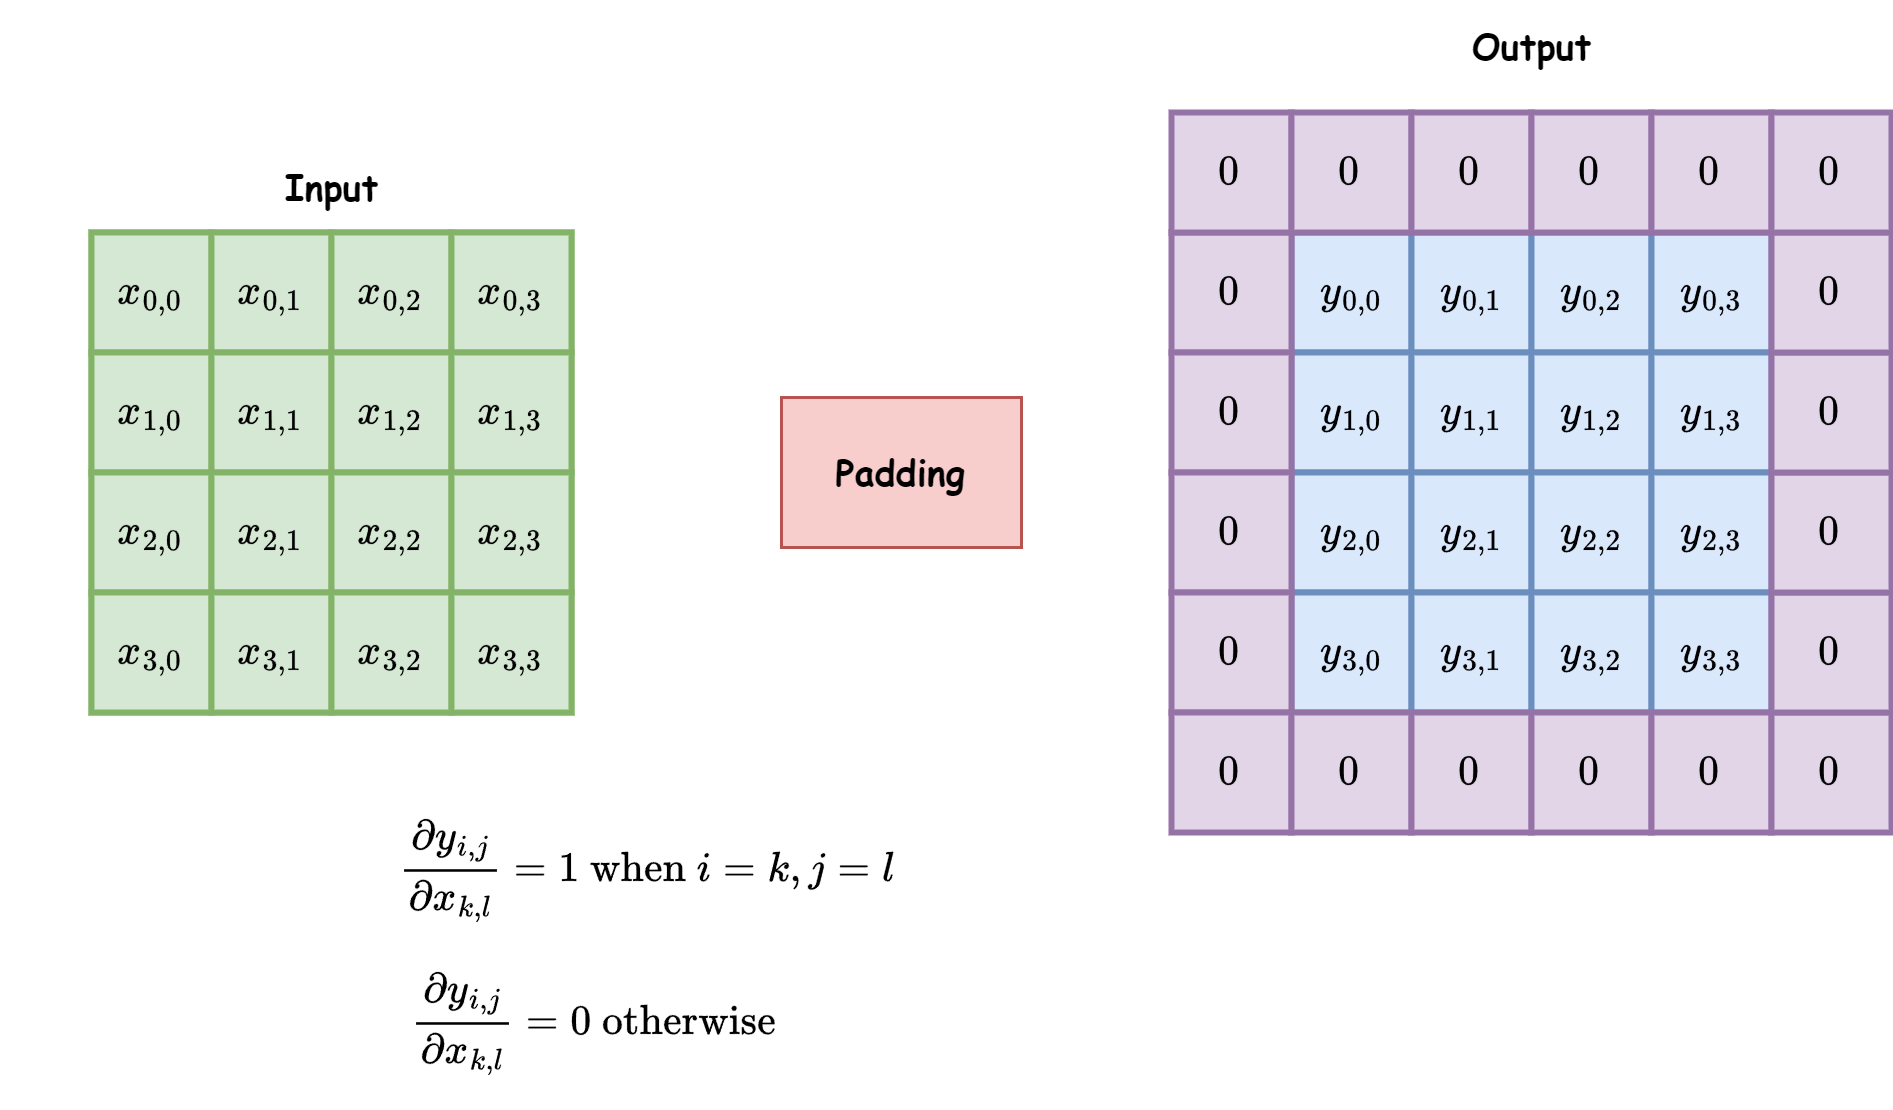

The diagram above was exported from draw.io. Its source (the exported page's mxGraphModel, read from the mxfile embedded in the PNG):
<mxGraphModel dx="1000" dy="497" grid="1" gridSize="10" guides="1" tooltips="1" connect="1" arrows="1" fold="1" page="1" pageScale="1" pageWidth="827" pageHeight="1169" math="1" shadow="0">
  <root>
    <mxCell id="0" />
    <mxCell id="1" parent="0" />
    <mxCell id="b6UP8BXJfr4VmaSpmVUP-1" value="&lt;font face=&quot;Comic Sans MS&quot;&gt;Output&lt;/font&gt;" style="text;html=1;align=center;verticalAlign=middle;resizable=0;points=[];autosize=1;strokeColor=none;fillColor=none;fontStyle=1" vertex="1" parent="1">
      <mxGeometry x="570" y="755" width="60" height="30" as="geometry" />
    </mxCell>
    <mxCell id="b6UP8BXJfr4VmaSpmVUP-2" value="&lt;font face=&quot;Comic Sans MS&quot;&gt;Input&lt;/font&gt;" style="text;html=1;align=center;verticalAlign=middle;resizable=0;points=[];autosize=1;strokeColor=none;fillColor=none;fontStyle=1" vertex="1" parent="1">
      <mxGeometry x="175" y="802" width="50" height="30" as="geometry" />
    </mxCell>
    <mxCell id="b6UP8BXJfr4VmaSpmVUP-3" value="" style="rounded=0;whiteSpace=wrap;html=1;fillColor=#d5e8d4;strokeColor=#82b366;strokeWidth=2;" vertex="1" parent="1">
      <mxGeometry x="120" y="832" width="160" height="160" as="geometry" />
    </mxCell>
    <mxCell id="b6UP8BXJfr4VmaSpmVUP-4" value="$$x_{0,0}$$" style="rounded=0;whiteSpace=wrap;html=1;fillColor=#d5e8d4;strokeColor=#82b366;strokeWidth=2;" vertex="1" parent="1">
      <mxGeometry x="120" y="832" width="40" height="40" as="geometry" />
    </mxCell>
    <mxCell id="b6UP8BXJfr4VmaSpmVUP-5" value="$$x_{0,1}$$" style="rounded=0;whiteSpace=wrap;html=1;fillColor=#d5e8d4;strokeColor=#82b366;strokeWidth=2;" vertex="1" parent="1">
      <mxGeometry x="160" y="832" width="40" height="40" as="geometry" />
    </mxCell>
    <mxCell id="b6UP8BXJfr4VmaSpmVUP-6" value="$$x_{0,2}$$" style="rounded=0;whiteSpace=wrap;html=1;fillColor=#d5e8d4;strokeColor=#82b366;strokeWidth=2;" vertex="1" parent="1">
      <mxGeometry x="200" y="832" width="40" height="40" as="geometry" />
    </mxCell>
    <mxCell id="b6UP8BXJfr4VmaSpmVUP-7" value="$$x_{0,3}$$" style="rounded=0;whiteSpace=wrap;html=1;fillColor=#d5e8d4;strokeColor=#82b366;strokeWidth=2;" vertex="1" parent="1">
      <mxGeometry x="240" y="832" width="40" height="40" as="geometry" />
    </mxCell>
    <mxCell id="b6UP8BXJfr4VmaSpmVUP-8" value="$$x_{1,0}$$" style="rounded=0;whiteSpace=wrap;html=1;fillColor=#d5e8d4;strokeColor=#82b366;strokeWidth=2;" vertex="1" parent="1">
      <mxGeometry x="120" y="872" width="40" height="40" as="geometry" />
    </mxCell>
    <mxCell id="b6UP8BXJfr4VmaSpmVUP-9" value="$$x_{1,1}$$" style="rounded=0;whiteSpace=wrap;html=1;fillColor=#d5e8d4;strokeColor=#82b366;strokeWidth=2;" vertex="1" parent="1">
      <mxGeometry x="160" y="872" width="40" height="40" as="geometry" />
    </mxCell>
    <mxCell id="b6UP8BXJfr4VmaSpmVUP-10" value="$$x_{1,2}$$" style="rounded=0;whiteSpace=wrap;html=1;fillColor=#d5e8d4;strokeColor=#82b366;strokeWidth=2;" vertex="1" parent="1">
      <mxGeometry x="200" y="872" width="40" height="40" as="geometry" />
    </mxCell>
    <mxCell id="b6UP8BXJfr4VmaSpmVUP-11" value="$$x_{1,3}$$" style="rounded=0;whiteSpace=wrap;html=1;fillColor=#d5e8d4;strokeColor=#82b366;strokeWidth=2;" vertex="1" parent="1">
      <mxGeometry x="240" y="872" width="40" height="40" as="geometry" />
    </mxCell>
    <mxCell id="b6UP8BXJfr4VmaSpmVUP-12" value="$$x_{2,0}$$" style="rounded=0;whiteSpace=wrap;html=1;fillColor=#d5e8d4;strokeColor=#82b366;strokeWidth=2;" vertex="1" parent="1">
      <mxGeometry x="120" y="912" width="40" height="40" as="geometry" />
    </mxCell>
    <mxCell id="b6UP8BXJfr4VmaSpmVUP-13" value="$$x_{2,1}$$" style="rounded=0;whiteSpace=wrap;html=1;fillColor=#d5e8d4;strokeColor=#82b366;strokeWidth=2;" vertex="1" parent="1">
      <mxGeometry x="160" y="912" width="40" height="40" as="geometry" />
    </mxCell>
    <mxCell id="b6UP8BXJfr4VmaSpmVUP-14" value="$$x_{2,2}$$" style="rounded=0;whiteSpace=wrap;html=1;fillColor=#d5e8d4;strokeColor=#82b366;strokeWidth=2;" vertex="1" parent="1">
      <mxGeometry x="200" y="912" width="40" height="40" as="geometry" />
    </mxCell>
    <mxCell id="b6UP8BXJfr4VmaSpmVUP-15" value="$$x_{2,3}$$" style="rounded=0;whiteSpace=wrap;html=1;fillColor=#d5e8d4;strokeColor=#82b366;strokeWidth=2;" vertex="1" parent="1">
      <mxGeometry x="240" y="912" width="40" height="40" as="geometry" />
    </mxCell>
    <mxCell id="b6UP8BXJfr4VmaSpmVUP-16" value="$$x_{3,0}$$" style="rounded=0;whiteSpace=wrap;html=1;fillColor=#d5e8d4;strokeColor=#82b366;strokeWidth=2;" vertex="1" parent="1">
      <mxGeometry x="120" y="952" width="40" height="40" as="geometry" />
    </mxCell>
    <mxCell id="b6UP8BXJfr4VmaSpmVUP-17" value="$$x_{3,1}$$" style="rounded=0;whiteSpace=wrap;html=1;fillColor=#d5e8d4;strokeColor=#82b366;strokeWidth=2;" vertex="1" parent="1">
      <mxGeometry x="160" y="952" width="40" height="40" as="geometry" />
    </mxCell>
    <mxCell id="b6UP8BXJfr4VmaSpmVUP-18" value="$$x_{3,2}$$" style="rounded=0;whiteSpace=wrap;html=1;fillColor=#d5e8d4;strokeColor=#82b366;strokeWidth=2;" vertex="1" parent="1">
      <mxGeometry x="200" y="952" width="40" height="40" as="geometry" />
    </mxCell>
    <mxCell id="b6UP8BXJfr4VmaSpmVUP-19" value="$$x_{3,3}$$" style="rounded=0;whiteSpace=wrap;html=1;fillColor=#d5e8d4;strokeColor=#82b366;strokeWidth=2;" vertex="1" parent="1">
      <mxGeometry x="240" y="952" width="40" height="40" as="geometry" />
    </mxCell>
    <mxCell id="b6UP8BXJfr4VmaSpmVUP-20" value="" style="rounded=0;whiteSpace=wrap;html=1;fillColor=#dae8fc;strokeColor=#6c8ebf;strokeWidth=2;" vertex="1" parent="1">
      <mxGeometry x="520" y="832" width="160" height="160" as="geometry" />
    </mxCell>
    <mxCell id="b6UP8BXJfr4VmaSpmVUP-21" value="$$y_{0,0}$$" style="rounded=0;whiteSpace=wrap;html=1;fillColor=#dae8fc;strokeColor=#6c8ebf;strokeWidth=2;" vertex="1" parent="1">
      <mxGeometry x="520" y="832" width="40" height="40" as="geometry" />
    </mxCell>
    <mxCell id="b6UP8BXJfr4VmaSpmVUP-22" value="$$y_{0,1}$$" style="rounded=0;whiteSpace=wrap;html=1;fillColor=#dae8fc;strokeColor=#6c8ebf;strokeWidth=2;" vertex="1" parent="1">
      <mxGeometry x="560" y="832" width="40" height="40" as="geometry" />
    </mxCell>
    <mxCell id="b6UP8BXJfr4VmaSpmVUP-23" value="$$y_{0,2}$$" style="rounded=0;whiteSpace=wrap;html=1;fillColor=#dae8fc;strokeColor=#6c8ebf;strokeWidth=2;" vertex="1" parent="1">
      <mxGeometry x="600" y="832" width="40" height="40" as="geometry" />
    </mxCell>
    <mxCell id="b6UP8BXJfr4VmaSpmVUP-24" value="$$y_{0,3}$$" style="rounded=0;whiteSpace=wrap;html=1;fillColor=#dae8fc;strokeColor=#6c8ebf;strokeWidth=2;" vertex="1" parent="1">
      <mxGeometry x="640" y="832" width="40" height="40" as="geometry" />
    </mxCell>
    <mxCell id="b6UP8BXJfr4VmaSpmVUP-25" value="$$y_{1,0}$$" style="rounded=0;whiteSpace=wrap;html=1;fillColor=#dae8fc;strokeColor=#6c8ebf;strokeWidth=2;" vertex="1" parent="1">
      <mxGeometry x="520" y="872" width="40" height="40" as="geometry" />
    </mxCell>
    <mxCell id="b6UP8BXJfr4VmaSpmVUP-26" value="$$y_{1,1}$$" style="rounded=0;whiteSpace=wrap;html=1;fillColor=#dae8fc;strokeColor=#6c8ebf;strokeWidth=2;" vertex="1" parent="1">
      <mxGeometry x="560" y="872" width="40" height="40" as="geometry" />
    </mxCell>
    <mxCell id="b6UP8BXJfr4VmaSpmVUP-27" value="$$y_{1,2}$$" style="rounded=0;whiteSpace=wrap;html=1;fillColor=#dae8fc;strokeColor=#6c8ebf;strokeWidth=2;" vertex="1" parent="1">
      <mxGeometry x="600" y="872" width="40" height="40" as="geometry" />
    </mxCell>
    <mxCell id="b6UP8BXJfr4VmaSpmVUP-28" value="$$y_{1,3}$$" style="rounded=0;whiteSpace=wrap;html=1;fillColor=#dae8fc;strokeColor=#6c8ebf;strokeWidth=2;" vertex="1" parent="1">
      <mxGeometry x="640" y="872" width="40" height="40" as="geometry" />
    </mxCell>
    <mxCell id="b6UP8BXJfr4VmaSpmVUP-29" value="$$y_{2,0}$$" style="rounded=0;whiteSpace=wrap;html=1;fillColor=#dae8fc;strokeColor=#6c8ebf;strokeWidth=2;" vertex="1" parent="1">
      <mxGeometry x="520" y="912" width="40" height="40" as="geometry" />
    </mxCell>
    <mxCell id="b6UP8BXJfr4VmaSpmVUP-30" value="$$y_{2,1}$$" style="rounded=0;whiteSpace=wrap;html=1;fillColor=#dae8fc;strokeColor=#6c8ebf;strokeWidth=2;" vertex="1" parent="1">
      <mxGeometry x="560" y="912" width="40" height="40" as="geometry" />
    </mxCell>
    <mxCell id="b6UP8BXJfr4VmaSpmVUP-31" value="$$y_{2,2}$$" style="rounded=0;whiteSpace=wrap;html=1;fillColor=#dae8fc;strokeColor=#6c8ebf;strokeWidth=2;" vertex="1" parent="1">
      <mxGeometry x="600" y="912" width="40" height="40" as="geometry" />
    </mxCell>
    <mxCell id="b6UP8BXJfr4VmaSpmVUP-32" value="$$y_{2,3}$$" style="rounded=0;whiteSpace=wrap;html=1;fillColor=#dae8fc;strokeColor=#6c8ebf;strokeWidth=2;" vertex="1" parent="1">
      <mxGeometry x="640" y="912" width="40" height="40" as="geometry" />
    </mxCell>
    <mxCell id="b6UP8BXJfr4VmaSpmVUP-33" value="$$y_{3,0}$$" style="rounded=0;whiteSpace=wrap;html=1;fillColor=#dae8fc;strokeColor=#6c8ebf;strokeWidth=2;" vertex="1" parent="1">
      <mxGeometry x="520" y="952" width="40" height="40" as="geometry" />
    </mxCell>
    <mxCell id="b6UP8BXJfr4VmaSpmVUP-34" value="$$y_{3,1}$$" style="rounded=0;whiteSpace=wrap;html=1;fillColor=#dae8fc;strokeColor=#6c8ebf;strokeWidth=2;" vertex="1" parent="1">
      <mxGeometry x="560" y="952" width="40" height="40" as="geometry" />
    </mxCell>
    <mxCell id="b6UP8BXJfr4VmaSpmVUP-35" value="$$y_{3,2}$$" style="rounded=0;whiteSpace=wrap;html=1;fillColor=#dae8fc;strokeColor=#6c8ebf;strokeWidth=2;" vertex="1" parent="1">
      <mxGeometry x="600" y="952" width="40" height="40" as="geometry" />
    </mxCell>
    <mxCell id="b6UP8BXJfr4VmaSpmVUP-36" value="$$y_{3,3}$$" style="rounded=0;whiteSpace=wrap;html=1;fillColor=#dae8fc;strokeColor=#6c8ebf;strokeWidth=2;" vertex="1" parent="1">
      <mxGeometry x="640" y="952" width="40" height="40" as="geometry" />
    </mxCell>
    <mxCell id="b6UP8BXJfr4VmaSpmVUP-37" value="Padding" style="rounded=0;whiteSpace=wrap;html=1;fontFamily=Comic Sans MS;fontStyle=1;fillColor=#f8cecc;strokeColor=#b85450;" vertex="1" parent="1">
      <mxGeometry x="350" y="887" width="80" height="50" as="geometry" />
    </mxCell>
    <mxCell id="b6UP8BXJfr4VmaSpmVUP-38" value="$$0$$" style="rounded=0;whiteSpace=wrap;html=1;fillColor=#e1d5e7;strokeColor=#9673a6;strokeWidth=2;" vertex="1" parent="1">
      <mxGeometry x="480" y="832" width="40" height="40" as="geometry" />
    </mxCell>
    <mxCell id="b6UP8BXJfr4VmaSpmVUP-42" value="$$0$$" style="rounded=0;whiteSpace=wrap;html=1;fillColor=#e1d5e7;strokeColor=#9673a6;strokeWidth=2;" vertex="1" parent="1">
      <mxGeometry x="480" y="872" width="40" height="40" as="geometry" />
    </mxCell>
    <mxCell id="b6UP8BXJfr4VmaSpmVUP-43" value="$$0$$" style="rounded=0;whiteSpace=wrap;html=1;fillColor=#e1d5e7;strokeColor=#9673a6;strokeWidth=2;" vertex="1" parent="1">
      <mxGeometry x="480" y="912" width="40" height="40" as="geometry" />
    </mxCell>
    <mxCell id="b6UP8BXJfr4VmaSpmVUP-44" value="$$0$$" style="rounded=0;whiteSpace=wrap;html=1;fillColor=#e1d5e7;strokeColor=#9673a6;strokeWidth=2;" vertex="1" parent="1">
      <mxGeometry x="480" y="952" width="40" height="40" as="geometry" />
    </mxCell>
    <mxCell id="b6UP8BXJfr4VmaSpmVUP-45" value="$$0$$" style="rounded=0;whiteSpace=wrap;html=1;fillColor=#e1d5e7;strokeColor=#9673a6;strokeWidth=2;" vertex="1" parent="1">
      <mxGeometry x="480" y="992" width="40" height="40" as="geometry" />
    </mxCell>
    <mxCell id="b6UP8BXJfr4VmaSpmVUP-46" value="$$0$$" style="rounded=0;whiteSpace=wrap;html=1;fillColor=#e1d5e7;strokeColor=#9673a6;strokeWidth=2;" vertex="1" parent="1">
      <mxGeometry x="520" y="992" width="40" height="40" as="geometry" />
    </mxCell>
    <mxCell id="b6UP8BXJfr4VmaSpmVUP-47" value="$$0$$" style="rounded=0;whiteSpace=wrap;html=1;fillColor=#e1d5e7;strokeColor=#9673a6;strokeWidth=2;" vertex="1" parent="1">
      <mxGeometry x="560" y="992" width="40" height="40" as="geometry" />
    </mxCell>
    <mxCell id="b6UP8BXJfr4VmaSpmVUP-48" value="$$0$$" style="rounded=0;whiteSpace=wrap;html=1;fillColor=#e1d5e7;strokeColor=#9673a6;strokeWidth=2;" vertex="1" parent="1">
      <mxGeometry x="600" y="992" width="40" height="40" as="geometry" />
    </mxCell>
    <mxCell id="b6UP8BXJfr4VmaSpmVUP-49" value="$$0$$" style="rounded=0;whiteSpace=wrap;html=1;fillColor=#e1d5e7;strokeColor=#9673a6;strokeWidth=2;" vertex="1" parent="1">
      <mxGeometry x="640" y="992" width="40" height="40" as="geometry" />
    </mxCell>
    <mxCell id="b6UP8BXJfr4VmaSpmVUP-50" value="$$0$$" style="rounded=0;whiteSpace=wrap;html=1;fillColor=#e1d5e7;strokeColor=#9673a6;strokeWidth=2;" vertex="1" parent="1">
      <mxGeometry x="680" y="992" width="40" height="40" as="geometry" />
    </mxCell>
    <mxCell id="b6UP8BXJfr4VmaSpmVUP-51" value="$$0$$" style="rounded=0;whiteSpace=wrap;html=1;fillColor=#e1d5e7;strokeColor=#9673a6;strokeWidth=2;" vertex="1" parent="1">
      <mxGeometry x="680" y="952" width="40" height="40" as="geometry" />
    </mxCell>
    <mxCell id="b6UP8BXJfr4VmaSpmVUP-52" value="$$0$$" style="rounded=0;whiteSpace=wrap;html=1;fillColor=#e1d5e7;strokeColor=#9673a6;strokeWidth=2;" vertex="1" parent="1">
      <mxGeometry x="680" y="912" width="40" height="40" as="geometry" />
    </mxCell>
    <mxCell id="b6UP8BXJfr4VmaSpmVUP-53" value="$$0$$" style="rounded=0;whiteSpace=wrap;html=1;fillColor=#e1d5e7;strokeColor=#9673a6;strokeWidth=2;" vertex="1" parent="1">
      <mxGeometry x="680" y="872" width="40" height="40" as="geometry" />
    </mxCell>
    <mxCell id="b6UP8BXJfr4VmaSpmVUP-54" value="$$0$$" style="rounded=0;whiteSpace=wrap;html=1;fillColor=#e1d5e7;strokeColor=#9673a6;strokeWidth=2;" vertex="1" parent="1">
      <mxGeometry x="680" y="832" width="40" height="40" as="geometry" />
    </mxCell>
    <mxCell id="b6UP8BXJfr4VmaSpmVUP-55" value="$$0$$" style="rounded=0;whiteSpace=wrap;html=1;fillColor=#e1d5e7;strokeColor=#9673a6;strokeWidth=2;" vertex="1" parent="1">
      <mxGeometry x="480" y="792" width="40" height="40" as="geometry" />
    </mxCell>
    <mxCell id="b6UP8BXJfr4VmaSpmVUP-57" value="$$0$$" style="rounded=0;whiteSpace=wrap;html=1;fillColor=#e1d5e7;strokeColor=#9673a6;strokeWidth=2;" vertex="1" parent="1">
      <mxGeometry x="520" y="792" width="40" height="40" as="geometry" />
    </mxCell>
    <mxCell id="b6UP8BXJfr4VmaSpmVUP-58" value="$$0$$" style="rounded=0;whiteSpace=wrap;html=1;fillColor=#e1d5e7;strokeColor=#9673a6;strokeWidth=2;" vertex="1" parent="1">
      <mxGeometry x="560" y="792" width="40" height="40" as="geometry" />
    </mxCell>
    <mxCell id="b6UP8BXJfr4VmaSpmVUP-59" value="$$0$$" style="rounded=0;whiteSpace=wrap;html=1;fillColor=#e1d5e7;strokeColor=#9673a6;strokeWidth=2;" vertex="1" parent="1">
      <mxGeometry x="600" y="792" width="40" height="40" as="geometry" />
    </mxCell>
    <mxCell id="b6UP8BXJfr4VmaSpmVUP-60" value="$$0$$" style="rounded=0;whiteSpace=wrap;html=1;fillColor=#e1d5e7;strokeColor=#9673a6;strokeWidth=2;" vertex="1" parent="1">
      <mxGeometry x="640" y="792" width="40" height="40" as="geometry" />
    </mxCell>
    <mxCell id="b6UP8BXJfr4VmaSpmVUP-61" value="$$0$$" style="rounded=0;whiteSpace=wrap;html=1;fillColor=#e1d5e7;strokeColor=#9673a6;strokeWidth=2;" vertex="1" parent="1">
      <mxGeometry x="680" y="792" width="40" height="40" as="geometry" />
    </mxCell>
    <mxCell id="b6UP8BXJfr4VmaSpmVUP-79" value="$$\frac{\partial y_{i, j}}{\partial x_{k,l}}=1 \space \text{when} \space i=k, j=l$$" style="text;html=1;align=center;verticalAlign=middle;resizable=0;points=[];autosize=1;strokeColor=none;fillColor=none;" vertex="1" parent="1">
      <mxGeometry x="90" y="1030" width="430" height="30" as="geometry" />
    </mxCell>
    <mxCell id="b6UP8BXJfr4VmaSpmVUP-80" value="&lt;span style=&quot;color: rgb(0, 0, 0); font-family: Helvetica; font-size: 12px; font-style: normal; font-variant-ligatures: normal; font-variant-caps: normal; font-weight: 400; letter-spacing: normal; orphans: 2; text-align: center; text-indent: 0px; text-transform: none; widows: 2; word-spacing: 0px; -webkit-text-stroke-width: 0px; white-space: nowrap; background-color: rgb(251, 251, 251); text-decoration-thickness: initial; text-decoration-style: initial; text-decoration-color: initial; display: inline !important; float: none;&quot;&gt;$$\frac{\partial y_{i, j}}{\partial x_{k,l}}=0 \space \text{otherwise}$$&lt;/span&gt;" style="text;whiteSpace=wrap;html=1;" vertex="1" parent="1">
      <mxGeometry x="225" y="1060" width="440" height="40" as="geometry" />
    </mxCell>
  </root>
</mxGraphModel>